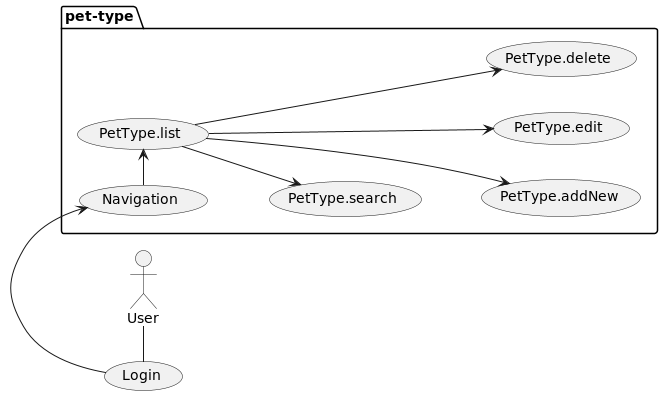

The diagram above was rendered by PlantUML. Its source (embedded in the PNG):
@startuml
left to right direction
'top to bottom direction

'https://plantuml.com/use-case-diagram

User - (Login)
package pet-type {
    (Login) -> (Navigation)
    (Navigation) -> (PetType.list)
    (PetType.list) --> (PetType.search)
    (PetType.list) ---> (PetType.addNew)
    (PetType.list) ---> (PetType.edit)
    (PetType.list) ---> (PetType.delete)
}
@enduml